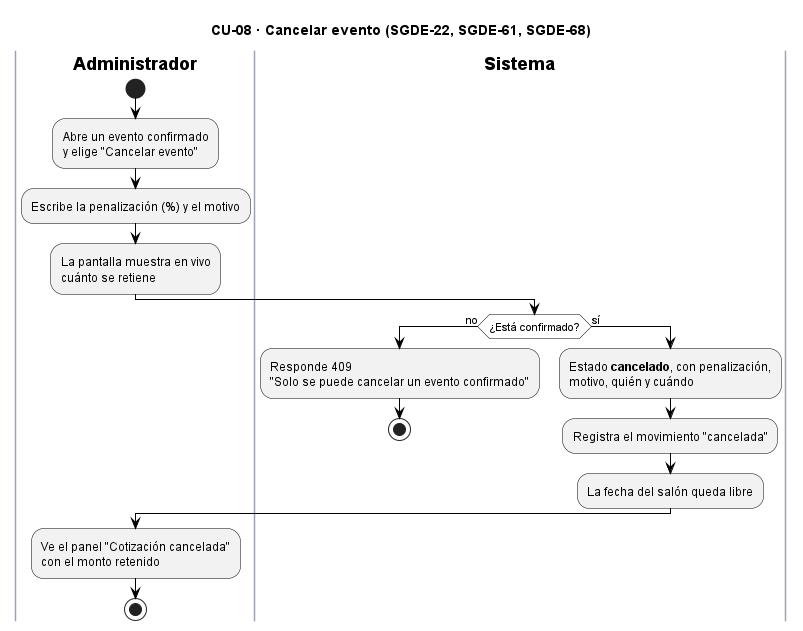

The diagram above was rendered by PlantUML. Its source (embedded in the PNG):
@startuml CU08_CancelarEvento
title CU-08 · Cancelar evento (SGDE-22, SGDE-61, SGDE-68)
skinparam backgroundColor white
skinparam ActivityBackgroundColor #F2F2F2
skinparam ActivityBorderColor black
skinparam ActivityDiamondBackgroundColor white
skinparam ActivityDiamondBorderColor black
skinparam ArrowColor black
skinparam SwimlaneBorderColor #9AA3AE
skinparam SwimlaneTitleFontStyle bold
skinparam note {
  BackgroundColor #FFFBEA
  BorderColor #B8A86B
}

|Administrador|
start
:Abre un evento confirmado
y elige "Cancelar evento";
:Escribe la penalización (%) y el motivo;
:La pantalla muestra en vivo
cuánto se retiene;
|Sistema|
if (¿Está confirmado?) then (no)
  :Responde 409
  "Solo se puede cancelar un evento confirmado";
  stop
else (sí)
  :Estado **cancelado**, con penalización,
  motivo, quién y cuándo;
  :Registra el movimiento "cancelada";
  :La fecha del salón queda libre;
endif
|Administrador|
:Ve el panel "Cotización cancelada"
con el monto retenido;
stop
@enduml